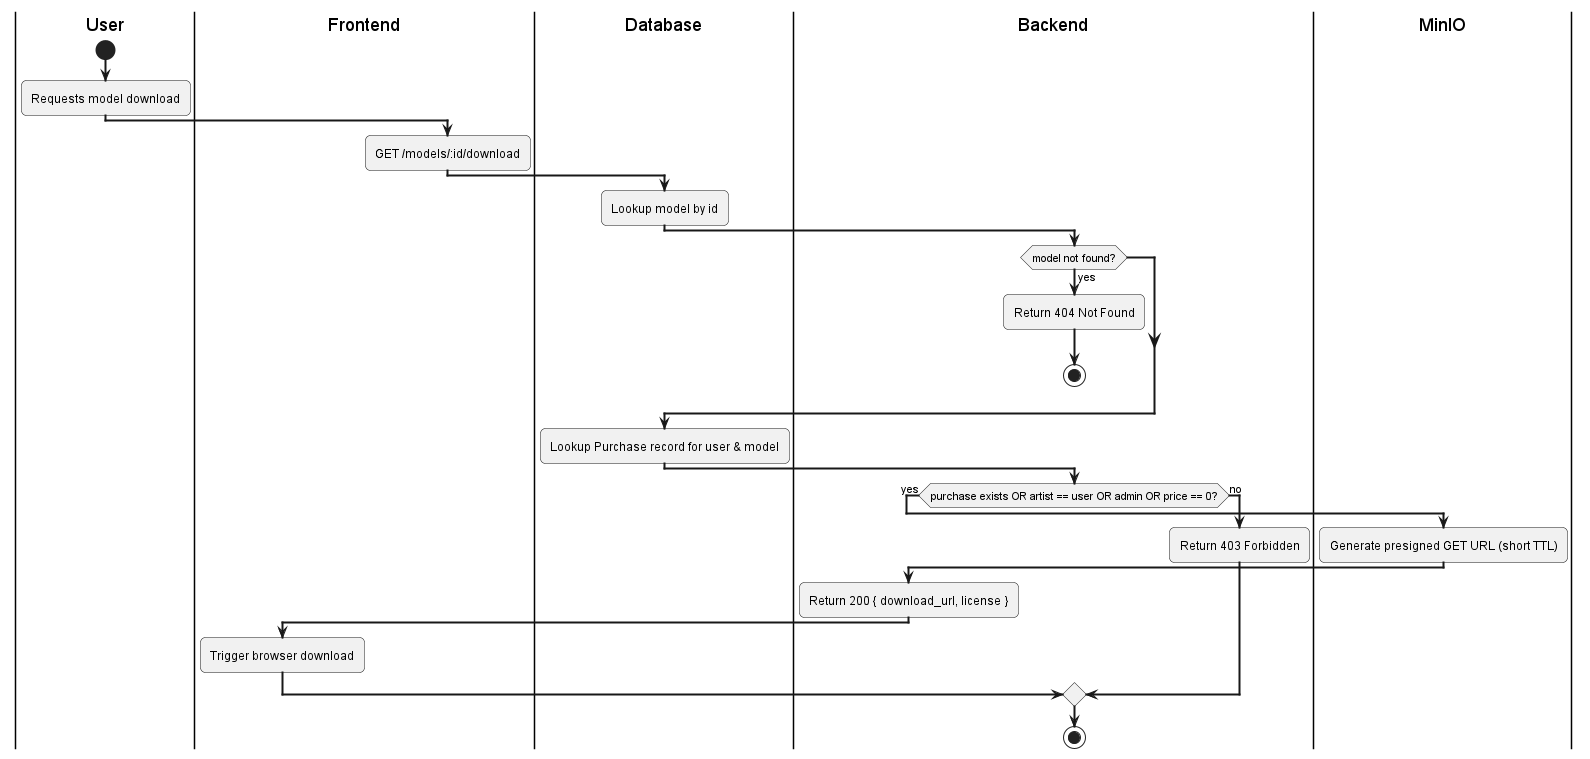

The diagram above was rendered by PlantUML. Its source (embedded in the PNG):
@startuml
skinparam activityArrowThickness 2
skinparam roundcorner 10

|User|
start
:Requests model download;

|Frontend|
:GET /models/:id/download;

|Database|
:Lookup model by id;

|Backend|
if (model not found?) then (yes)
  :Return 404 Not Found;
  stop
endif

|Database|
:Lookup Purchase record for user & model;

|Backend|
if (purchase exists OR artist == user OR admin OR price == 0?) then (yes)
  |MinIO|
  :Generate presigned GET URL (short TTL);
  
  |Backend|
  :Return 200 { download_url, license };
  
  |Frontend|
  :Trigger browser download;
else (no)
  |Backend|
  :Return 403 Forbidden;
endif
stop
@enduml